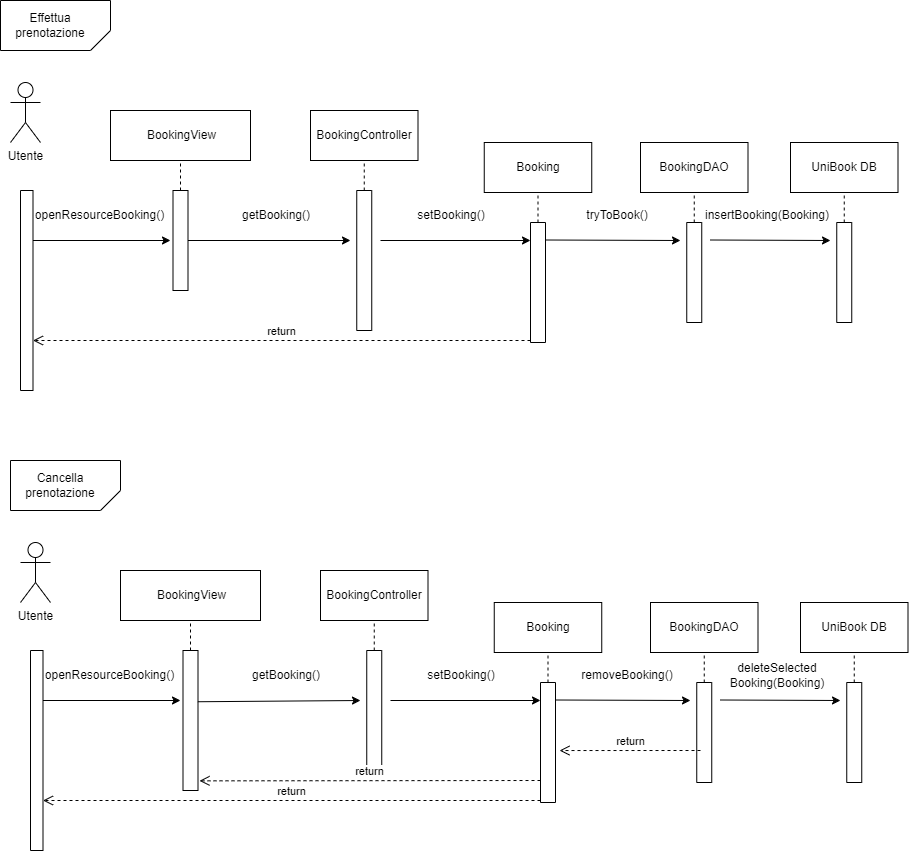

The diagram above was exported from draw.io. Its source (the exported page's mxGraphModel, read from the mxfile embedded in the PNG):
<mxGraphModel dx="1877" dy="522" grid="1" gridSize="10" guides="1" tooltips="1" connect="1" arrows="1" fold="1" page="1" pageScale="1" pageWidth="827" pageHeight="1169" math="0" shadow="0">
  <root>
    <mxCell id="0" />
    <mxCell id="1" parent="0" />
    <mxCell id="6FRtx9MHP9qKq6TMrNYb-2" value="" style="swimlane;startSize=0;" vertex="1" parent="1">
      <mxGeometry x="-80" y="350" width="12.5" height="200" as="geometry" />
    </mxCell>
    <mxCell id="6FRtx9MHP9qKq6TMrNYb-3" value="" style="verticalLabelPosition=bottom;verticalAlign=top;html=1;shape=card;whiteSpace=wrap;size=20;arcSize=12;direction=west;" vertex="1" parent="1">
      <mxGeometry x="-100" y="160" width="110" height="50" as="geometry" />
    </mxCell>
    <mxCell id="6FRtx9MHP9qKq6TMrNYb-4" value="Effettua&lt;br&gt;prenotazione" style="text;html=1;strokeColor=none;fillColor=none;align=center;verticalAlign=middle;whiteSpace=wrap;rounded=0;" vertex="1" parent="1">
      <mxGeometry x="-80" y="170" width="60" height="30" as="geometry" />
    </mxCell>
    <mxCell id="6FRtx9MHP9qKq6TMrNYb-5" value="Utente&lt;br&gt;" style="shape=umlActor;verticalLabelPosition=bottom;verticalAlign=top;html=1;outlineConnect=0;" vertex="1" parent="1">
      <mxGeometry x="-90" y="242" width="30" height="60" as="geometry" />
    </mxCell>
    <mxCell id="6FRtx9MHP9qKq6TMrNYb-6" value="" style="endArrow=classic;html=1;rounded=0;exitX=1;exitY=0.25;exitDx=0;exitDy=0;" edge="1" parent="1" source="6FRtx9MHP9qKq6TMrNYb-2">
      <mxGeometry width="50" height="50" relative="1" as="geometry">
        <mxPoint x="150" y="410" as="sourcePoint" />
        <mxPoint x="70" y="400" as="targetPoint" />
      </mxGeometry>
    </mxCell>
    <mxCell id="6FRtx9MHP9qKq6TMrNYb-7" value="" style="swimlane;startSize=0;" vertex="1" parent="1">
      <mxGeometry x="72.5" y="350" width="15" height="100" as="geometry" />
    </mxCell>
    <mxCell id="6FRtx9MHP9qKq6TMrNYb-8" value="" style="rounded=0;whiteSpace=wrap;html=1;" vertex="1" parent="1">
      <mxGeometry x="10" y="270" width="140" height="50" as="geometry" />
    </mxCell>
    <mxCell id="6FRtx9MHP9qKq6TMrNYb-9" value="BookingView" style="text;html=1;strokeColor=none;fillColor=none;align=center;verticalAlign=middle;whiteSpace=wrap;rounded=0;" vertex="1" parent="1">
      <mxGeometry x="40" y="280" width="82.5" height="30" as="geometry" />
    </mxCell>
    <mxCell id="6FRtx9MHP9qKq6TMrNYb-10" value="" style="endArrow=none;dashed=1;html=1;rounded=0;entryX=0.5;entryY=1;entryDx=0;entryDy=0;exitX=0.5;exitY=0;exitDx=0;exitDy=0;" edge="1" parent="1" source="6FRtx9MHP9qKq6TMrNYb-7" target="6FRtx9MHP9qKq6TMrNYb-8">
      <mxGeometry width="50" height="50" relative="1" as="geometry">
        <mxPoint x="122.5" y="410" as="sourcePoint" />
        <mxPoint x="172.5" y="360" as="targetPoint" />
      </mxGeometry>
    </mxCell>
    <mxCell id="6FRtx9MHP9qKq6TMrNYb-11" value="" style="swimlane;startSize=0;" vertex="1" parent="1">
      <mxGeometry x="256.25" y="350" width="15" height="140" as="geometry" />
    </mxCell>
    <mxCell id="6FRtx9MHP9qKq6TMrNYb-12" value="" style="rounded=0;whiteSpace=wrap;html=1;" vertex="1" parent="1">
      <mxGeometry x="210" y="270" width="107.5" height="50" as="geometry" />
    </mxCell>
    <mxCell id="6FRtx9MHP9qKq6TMrNYb-13" value="BookingController" style="text;html=1;strokeColor=none;fillColor=none;align=center;verticalAlign=middle;whiteSpace=wrap;rounded=0;" vertex="1" parent="1">
      <mxGeometry x="223.75" y="280" width="80" height="30" as="geometry" />
    </mxCell>
    <mxCell id="6FRtx9MHP9qKq6TMrNYb-14" value="" style="endArrow=none;dashed=1;html=1;rounded=0;entryX=0.5;entryY=1;entryDx=0;entryDy=0;exitX=0.5;exitY=0;exitDx=0;exitDy=0;" edge="1" parent="1" source="6FRtx9MHP9qKq6TMrNYb-11" target="6FRtx9MHP9qKq6TMrNYb-12">
      <mxGeometry width="50" height="50" relative="1" as="geometry">
        <mxPoint x="306.25" y="410" as="sourcePoint" />
        <mxPoint x="356.25" y="360" as="targetPoint" />
      </mxGeometry>
    </mxCell>
    <mxCell id="6FRtx9MHP9qKq6TMrNYb-15" value="openResourceBooking()" style="text;html=1;strokeColor=none;fillColor=none;align=center;verticalAlign=middle;whiteSpace=wrap;rounded=0;" vertex="1" parent="1">
      <mxGeometry x="-42.5" y="360" width="82.5" height="30" as="geometry" />
    </mxCell>
    <mxCell id="6FRtx9MHP9qKq6TMrNYb-16" value="" style="endArrow=classic;html=1;rounded=0;exitX=1;exitY=0.5;exitDx=0;exitDy=0;" edge="1" parent="1" source="6FRtx9MHP9qKq6TMrNYb-7">
      <mxGeometry width="50" height="50" relative="1" as="geometry">
        <mxPoint x="150" y="410" as="sourcePoint" />
        <mxPoint x="250" y="400" as="targetPoint" />
      </mxGeometry>
    </mxCell>
    <mxCell id="6FRtx9MHP9qKq6TMrNYb-17" value="getBooking()" style="text;html=1;strokeColor=none;fillColor=none;align=center;verticalAlign=middle;whiteSpace=wrap;rounded=0;" vertex="1" parent="1">
      <mxGeometry x="122.5" y="360" width="106.25" height="30" as="geometry" />
    </mxCell>
    <mxCell id="6FRtx9MHP9qKq6TMrNYb-18" value="" style="swimlane;startSize=0;" vertex="1" parent="1">
      <mxGeometry x="430" y="382" width="15" height="120" as="geometry" />
    </mxCell>
    <mxCell id="6FRtx9MHP9qKq6TMrNYb-19" value="" style="rounded=0;whiteSpace=wrap;html=1;" vertex="1" parent="1">
      <mxGeometry x="383.75" y="302" width="107.5" height="50" as="geometry" />
    </mxCell>
    <mxCell id="6FRtx9MHP9qKq6TMrNYb-20" value="Booking" style="text;html=1;strokeColor=none;fillColor=none;align=center;verticalAlign=middle;whiteSpace=wrap;rounded=0;" vertex="1" parent="1">
      <mxGeometry x="397.5" y="312" width="80" height="30" as="geometry" />
    </mxCell>
    <mxCell id="6FRtx9MHP9qKq6TMrNYb-21" value="" style="endArrow=classic;html=1;rounded=0;" edge="1" parent="1">
      <mxGeometry width="50" height="50" relative="1" as="geometry">
        <mxPoint x="280" y="400" as="sourcePoint" />
        <mxPoint x="430" y="400" as="targetPoint" />
      </mxGeometry>
    </mxCell>
    <mxCell id="6FRtx9MHP9qKq6TMrNYb-22" value="setBooking()" style="text;html=1;strokeColor=none;fillColor=none;align=center;verticalAlign=middle;whiteSpace=wrap;rounded=0;" vertex="1" parent="1">
      <mxGeometry x="303.75" y="360" width="93.75" height="30" as="geometry" />
    </mxCell>
    <mxCell id="6FRtx9MHP9qKq6TMrNYb-23" value="" style="endArrow=none;dashed=1;html=1;rounded=0;entryX=0.5;entryY=1;entryDx=0;entryDy=0;exitX=0.5;exitY=0;exitDx=0;exitDy=0;" edge="1" parent="1" source="6FRtx9MHP9qKq6TMrNYb-18" target="6FRtx9MHP9qKq6TMrNYb-19">
      <mxGeometry width="50" height="50" relative="1" as="geometry">
        <mxPoint x="110" y="442" as="sourcePoint" />
        <mxPoint x="160" y="392" as="targetPoint" />
      </mxGeometry>
    </mxCell>
    <mxCell id="6FRtx9MHP9qKq6TMrNYb-29" value="" style="swimlane;startSize=0;" vertex="1" parent="1">
      <mxGeometry x="586.25" y="382" width="15" height="100" as="geometry" />
    </mxCell>
    <mxCell id="6FRtx9MHP9qKq6TMrNYb-30" value="" style="rounded=0;whiteSpace=wrap;html=1;" vertex="1" parent="1">
      <mxGeometry x="540" y="302" width="107.5" height="50" as="geometry" />
    </mxCell>
    <mxCell id="6FRtx9MHP9qKq6TMrNYb-31" value="BookingDAO" style="text;html=1;strokeColor=none;fillColor=none;align=center;verticalAlign=middle;whiteSpace=wrap;rounded=0;" vertex="1" parent="1">
      <mxGeometry x="553.75" y="312" width="80" height="30" as="geometry" />
    </mxCell>
    <mxCell id="6FRtx9MHP9qKq6TMrNYb-32" value="" style="endArrow=none;dashed=1;html=1;rounded=0;entryX=0.5;entryY=1;entryDx=0;entryDy=0;exitX=0.5;exitY=0;exitDx=0;exitDy=0;" edge="1" parent="1" source="6FRtx9MHP9qKq6TMrNYb-29">
      <mxGeometry width="50" height="50" relative="1" as="geometry">
        <mxPoint x="266.25" y="442" as="sourcePoint" />
        <mxPoint x="593.75" y="352" as="targetPoint" />
      </mxGeometry>
    </mxCell>
    <mxCell id="6FRtx9MHP9qKq6TMrNYb-33" value="" style="endArrow=classic;html=1;rounded=0;" edge="1" parent="1">
      <mxGeometry width="50" height="50" relative="1" as="geometry">
        <mxPoint x="445" y="399.5" as="sourcePoint" />
        <mxPoint x="580" y="400" as="targetPoint" />
      </mxGeometry>
    </mxCell>
    <mxCell id="6FRtx9MHP9qKq6TMrNYb-34" value="tryToBook()" style="text;html=1;strokeColor=none;fillColor=none;align=center;verticalAlign=middle;whiteSpace=wrap;rounded=0;" vertex="1" parent="1">
      <mxGeometry x="470" y="360" width="93.75" height="30" as="geometry" />
    </mxCell>
    <mxCell id="6FRtx9MHP9qKq6TMrNYb-36" value="return" style="html=1;verticalAlign=bottom;endArrow=open;dashed=1;endSize=8;curved=0;rounded=0;entryX=1;entryY=0.75;entryDx=0;entryDy=0;" edge="1" parent="1" target="6FRtx9MHP9qKq6TMrNYb-2">
      <mxGeometry relative="1" as="geometry">
        <mxPoint x="430" y="500" as="sourcePoint" />
        <mxPoint x="-50" y="500" as="targetPoint" />
      </mxGeometry>
    </mxCell>
    <mxCell id="6FRtx9MHP9qKq6TMrNYb-37" value="" style="swimlane;startSize=0;" vertex="1" parent="1">
      <mxGeometry x="736.25" y="382" width="15" height="100" as="geometry" />
    </mxCell>
    <mxCell id="6FRtx9MHP9qKq6TMrNYb-38" value="" style="rounded=0;whiteSpace=wrap;html=1;" vertex="1" parent="1">
      <mxGeometry x="690" y="302" width="107.5" height="50" as="geometry" />
    </mxCell>
    <mxCell id="6FRtx9MHP9qKq6TMrNYb-39" value="UniBook DB" style="text;html=1;strokeColor=none;fillColor=none;align=center;verticalAlign=middle;whiteSpace=wrap;rounded=0;" vertex="1" parent="1">
      <mxGeometry x="703.75" y="312" width="80" height="30" as="geometry" />
    </mxCell>
    <mxCell id="6FRtx9MHP9qKq6TMrNYb-40" value="" style="endArrow=none;dashed=1;html=1;rounded=0;entryX=0.5;entryY=1;entryDx=0;entryDy=0;exitX=0.5;exitY=0;exitDx=0;exitDy=0;" edge="1" parent="1" source="6FRtx9MHP9qKq6TMrNYb-37">
      <mxGeometry width="50" height="50" relative="1" as="geometry">
        <mxPoint x="416.25" y="442" as="sourcePoint" />
        <mxPoint x="743.75" y="352" as="targetPoint" />
      </mxGeometry>
    </mxCell>
    <mxCell id="6FRtx9MHP9qKq6TMrNYb-41" value="" style="endArrow=classic;html=1;rounded=0;" edge="1" parent="1">
      <mxGeometry width="50" height="50" relative="1" as="geometry">
        <mxPoint x="610" y="399.5" as="sourcePoint" />
        <mxPoint x="730" y="400" as="targetPoint" />
      </mxGeometry>
    </mxCell>
    <mxCell id="6FRtx9MHP9qKq6TMrNYb-42" value="insertBooking(Booking)" style="text;html=1;strokeColor=none;fillColor=none;align=center;verticalAlign=middle;whiteSpace=wrap;rounded=0;" vertex="1" parent="1">
      <mxGeometry x="620" y="360" width="93.75" height="30" as="geometry" />
    </mxCell>
    <mxCell id="6FRtx9MHP9qKq6TMrNYb-43" value="" style="swimlane;startSize=0;" vertex="1" parent="1">
      <mxGeometry x="-70" y="810" width="12.5" height="200" as="geometry" />
    </mxCell>
    <mxCell id="6FRtx9MHP9qKq6TMrNYb-44" value="" style="verticalLabelPosition=bottom;verticalAlign=top;html=1;shape=card;whiteSpace=wrap;size=20;arcSize=12;direction=west;" vertex="1" parent="1">
      <mxGeometry x="-90" y="620" width="110" height="50" as="geometry" />
    </mxCell>
    <mxCell id="6FRtx9MHP9qKq6TMrNYb-45" value="Cancella prenotazione" style="text;html=1;strokeColor=none;fillColor=none;align=center;verticalAlign=middle;whiteSpace=wrap;rounded=0;" vertex="1" parent="1">
      <mxGeometry x="-70" y="630" width="60" height="30" as="geometry" />
    </mxCell>
    <mxCell id="6FRtx9MHP9qKq6TMrNYb-46" value="Utente&lt;br&gt;" style="shape=umlActor;verticalLabelPosition=bottom;verticalAlign=top;html=1;outlineConnect=0;" vertex="1" parent="1">
      <mxGeometry x="-80" y="702" width="30" height="60" as="geometry" />
    </mxCell>
    <mxCell id="6FRtx9MHP9qKq6TMrNYb-47" value="" style="endArrow=classic;html=1;rounded=0;exitX=1;exitY=0.25;exitDx=0;exitDy=0;" edge="1" parent="1" source="6FRtx9MHP9qKq6TMrNYb-43">
      <mxGeometry width="50" height="50" relative="1" as="geometry">
        <mxPoint x="160" y="870" as="sourcePoint" />
        <mxPoint x="80" y="860" as="targetPoint" />
      </mxGeometry>
    </mxCell>
    <mxCell id="6FRtx9MHP9qKq6TMrNYb-48" value="" style="swimlane;startSize=0;" vertex="1" parent="1">
      <mxGeometry x="82.5" y="810" width="15" height="140" as="geometry" />
    </mxCell>
    <mxCell id="6FRtx9MHP9qKq6TMrNYb-49" value="" style="rounded=0;whiteSpace=wrap;html=1;" vertex="1" parent="1">
      <mxGeometry x="20" y="730" width="140" height="50" as="geometry" />
    </mxCell>
    <mxCell id="6FRtx9MHP9qKq6TMrNYb-50" value="BookingView" style="text;html=1;strokeColor=none;fillColor=none;align=center;verticalAlign=middle;whiteSpace=wrap;rounded=0;" vertex="1" parent="1">
      <mxGeometry x="50" y="740" width="82.5" height="30" as="geometry" />
    </mxCell>
    <mxCell id="6FRtx9MHP9qKq6TMrNYb-51" value="" style="endArrow=none;dashed=1;html=1;rounded=0;entryX=0.5;entryY=1;entryDx=0;entryDy=0;exitX=0.5;exitY=0;exitDx=0;exitDy=0;" edge="1" parent="1" source="6FRtx9MHP9qKq6TMrNYb-48" target="6FRtx9MHP9qKq6TMrNYb-49">
      <mxGeometry width="50" height="50" relative="1" as="geometry">
        <mxPoint x="132.5" y="870" as="sourcePoint" />
        <mxPoint x="182.5" y="820" as="targetPoint" />
      </mxGeometry>
    </mxCell>
    <mxCell id="6FRtx9MHP9qKq6TMrNYb-52" value="" style="swimlane;startSize=0;" vertex="1" parent="1">
      <mxGeometry x="266.25" y="810" width="15" height="120" as="geometry" />
    </mxCell>
    <mxCell id="6FRtx9MHP9qKq6TMrNYb-53" value="" style="rounded=0;whiteSpace=wrap;html=1;" vertex="1" parent="1">
      <mxGeometry x="220" y="730" width="107.5" height="50" as="geometry" />
    </mxCell>
    <mxCell id="6FRtx9MHP9qKq6TMrNYb-54" value="BookingController" style="text;html=1;strokeColor=none;fillColor=none;align=center;verticalAlign=middle;whiteSpace=wrap;rounded=0;" vertex="1" parent="1">
      <mxGeometry x="233.75" y="740" width="80" height="30" as="geometry" />
    </mxCell>
    <mxCell id="6FRtx9MHP9qKq6TMrNYb-55" value="" style="endArrow=none;dashed=1;html=1;rounded=0;entryX=0.5;entryY=1;entryDx=0;entryDy=0;exitX=0.5;exitY=0;exitDx=0;exitDy=0;" edge="1" parent="1" source="6FRtx9MHP9qKq6TMrNYb-52" target="6FRtx9MHP9qKq6TMrNYb-53">
      <mxGeometry width="50" height="50" relative="1" as="geometry">
        <mxPoint x="316.25" y="870" as="sourcePoint" />
        <mxPoint x="366.25" y="820" as="targetPoint" />
      </mxGeometry>
    </mxCell>
    <mxCell id="6FRtx9MHP9qKq6TMrNYb-56" value="openResourceBooking()" style="text;html=1;strokeColor=none;fillColor=none;align=center;verticalAlign=middle;whiteSpace=wrap;rounded=0;" vertex="1" parent="1">
      <mxGeometry x="-32.5" y="820" width="82.5" height="30" as="geometry" />
    </mxCell>
    <mxCell id="6FRtx9MHP9qKq6TMrNYb-57" value="" style="endArrow=classic;html=1;rounded=0;exitX=0.993;exitY=0.366;exitDx=0;exitDy=0;exitPerimeter=0;" edge="1" parent="1" source="6FRtx9MHP9qKq6TMrNYb-48">
      <mxGeometry width="50" height="50" relative="1" as="geometry">
        <mxPoint x="160" y="870" as="sourcePoint" />
        <mxPoint x="260" y="860" as="targetPoint" />
      </mxGeometry>
    </mxCell>
    <mxCell id="6FRtx9MHP9qKq6TMrNYb-58" value="getBooking()" style="text;html=1;strokeColor=none;fillColor=none;align=center;verticalAlign=middle;whiteSpace=wrap;rounded=0;" vertex="1" parent="1">
      <mxGeometry x="132.5" y="820" width="106.25" height="30" as="geometry" />
    </mxCell>
    <mxCell id="6FRtx9MHP9qKq6TMrNYb-59" value="" style="swimlane;startSize=0;" vertex="1" parent="1">
      <mxGeometry x="440" y="842" width="15" height="120" as="geometry" />
    </mxCell>
    <mxCell id="6FRtx9MHP9qKq6TMrNYb-60" value="" style="rounded=0;whiteSpace=wrap;html=1;" vertex="1" parent="1">
      <mxGeometry x="393.75" y="762" width="107.5" height="50" as="geometry" />
    </mxCell>
    <mxCell id="6FRtx9MHP9qKq6TMrNYb-61" value="Booking" style="text;html=1;strokeColor=none;fillColor=none;align=center;verticalAlign=middle;whiteSpace=wrap;rounded=0;" vertex="1" parent="1">
      <mxGeometry x="407.5" y="772" width="80" height="30" as="geometry" />
    </mxCell>
    <mxCell id="6FRtx9MHP9qKq6TMrNYb-62" value="" style="endArrow=classic;html=1;rounded=0;" edge="1" parent="1">
      <mxGeometry width="50" height="50" relative="1" as="geometry">
        <mxPoint x="290" y="860" as="sourcePoint" />
        <mxPoint x="440" y="860" as="targetPoint" />
      </mxGeometry>
    </mxCell>
    <mxCell id="6FRtx9MHP9qKq6TMrNYb-63" value="setBooking()" style="text;html=1;strokeColor=none;fillColor=none;align=center;verticalAlign=middle;whiteSpace=wrap;rounded=0;" vertex="1" parent="1">
      <mxGeometry x="313.75" y="820" width="93.75" height="30" as="geometry" />
    </mxCell>
    <mxCell id="6FRtx9MHP9qKq6TMrNYb-64" value="" style="endArrow=none;dashed=1;html=1;rounded=0;entryX=0.5;entryY=1;entryDx=0;entryDy=0;exitX=0.5;exitY=0;exitDx=0;exitDy=0;" edge="1" parent="1" source="6FRtx9MHP9qKq6TMrNYb-59" target="6FRtx9MHP9qKq6TMrNYb-60">
      <mxGeometry width="50" height="50" relative="1" as="geometry">
        <mxPoint x="120" y="902" as="sourcePoint" />
        <mxPoint x="170" y="852" as="targetPoint" />
      </mxGeometry>
    </mxCell>
    <mxCell id="6FRtx9MHP9qKq6TMrNYb-65" value="" style="swimlane;startSize=0;" vertex="1" parent="1">
      <mxGeometry x="596.25" y="842" width="15" height="100" as="geometry" />
    </mxCell>
    <mxCell id="6FRtx9MHP9qKq6TMrNYb-66" value="" style="rounded=0;whiteSpace=wrap;html=1;" vertex="1" parent="1">
      <mxGeometry x="550" y="762" width="107.5" height="50" as="geometry" />
    </mxCell>
    <mxCell id="6FRtx9MHP9qKq6TMrNYb-67" value="BookingDAO" style="text;html=1;strokeColor=none;fillColor=none;align=center;verticalAlign=middle;whiteSpace=wrap;rounded=0;" vertex="1" parent="1">
      <mxGeometry x="563.75" y="772" width="80" height="30" as="geometry" />
    </mxCell>
    <mxCell id="6FRtx9MHP9qKq6TMrNYb-68" value="" style="endArrow=none;dashed=1;html=1;rounded=0;entryX=0.5;entryY=1;entryDx=0;entryDy=0;exitX=0.5;exitY=0;exitDx=0;exitDy=0;" edge="1" parent="1" source="6FRtx9MHP9qKq6TMrNYb-65">
      <mxGeometry width="50" height="50" relative="1" as="geometry">
        <mxPoint x="276.25" y="902" as="sourcePoint" />
        <mxPoint x="603.75" y="812" as="targetPoint" />
      </mxGeometry>
    </mxCell>
    <mxCell id="6FRtx9MHP9qKq6TMrNYb-69" value="" style="endArrow=classic;html=1;rounded=0;" edge="1" parent="1">
      <mxGeometry width="50" height="50" relative="1" as="geometry">
        <mxPoint x="455" y="859.5" as="sourcePoint" />
        <mxPoint x="590" y="860" as="targetPoint" />
      </mxGeometry>
    </mxCell>
    <mxCell id="6FRtx9MHP9qKq6TMrNYb-70" value="removeBooking()" style="text;html=1;strokeColor=none;fillColor=none;align=center;verticalAlign=middle;whiteSpace=wrap;rounded=0;" vertex="1" parent="1">
      <mxGeometry x="480" y="820" width="93.75" height="30" as="geometry" />
    </mxCell>
    <mxCell id="6FRtx9MHP9qKq6TMrNYb-71" value="return" style="html=1;verticalAlign=bottom;endArrow=open;dashed=1;endSize=8;curved=0;rounded=0;entryX=1;entryY=0.75;entryDx=0;entryDy=0;" edge="1" parent="1" target="6FRtx9MHP9qKq6TMrNYb-43">
      <mxGeometry relative="1" as="geometry">
        <mxPoint x="440" y="960" as="sourcePoint" />
        <mxPoint x="-40" y="960" as="targetPoint" />
      </mxGeometry>
    </mxCell>
    <mxCell id="6FRtx9MHP9qKq6TMrNYb-72" value="" style="swimlane;startSize=0;" vertex="1" parent="1">
      <mxGeometry x="746.25" y="842" width="15" height="100" as="geometry" />
    </mxCell>
    <mxCell id="6FRtx9MHP9qKq6TMrNYb-73" value="" style="rounded=0;whiteSpace=wrap;html=1;" vertex="1" parent="1">
      <mxGeometry x="700" y="762" width="107.5" height="50" as="geometry" />
    </mxCell>
    <mxCell id="6FRtx9MHP9qKq6TMrNYb-74" value="UniBook DB" style="text;html=1;strokeColor=none;fillColor=none;align=center;verticalAlign=middle;whiteSpace=wrap;rounded=0;" vertex="1" parent="1">
      <mxGeometry x="713.75" y="772" width="80" height="30" as="geometry" />
    </mxCell>
    <mxCell id="6FRtx9MHP9qKq6TMrNYb-75" value="" style="endArrow=none;dashed=1;html=1;rounded=0;entryX=0.5;entryY=1;entryDx=0;entryDy=0;exitX=0.5;exitY=0;exitDx=0;exitDy=0;" edge="1" parent="1" source="6FRtx9MHP9qKq6TMrNYb-72">
      <mxGeometry width="50" height="50" relative="1" as="geometry">
        <mxPoint x="426.25" y="902" as="sourcePoint" />
        <mxPoint x="753.75" y="812" as="targetPoint" />
      </mxGeometry>
    </mxCell>
    <mxCell id="6FRtx9MHP9qKq6TMrNYb-76" value="" style="endArrow=classic;html=1;rounded=0;" edge="1" parent="1">
      <mxGeometry width="50" height="50" relative="1" as="geometry">
        <mxPoint x="620" y="859.5" as="sourcePoint" />
        <mxPoint x="740" y="860" as="targetPoint" />
      </mxGeometry>
    </mxCell>
    <mxCell id="6FRtx9MHP9qKq6TMrNYb-77" value="deleteSelected&lt;br&gt;Booking(Booking)" style="text;html=1;strokeColor=none;fillColor=none;align=center;verticalAlign=middle;whiteSpace=wrap;rounded=0;" vertex="1" parent="1">
      <mxGeometry x="630" y="820" width="93.75" height="30" as="geometry" />
    </mxCell>
    <mxCell id="6FRtx9MHP9qKq6TMrNYb-78" value="return" style="html=1;verticalAlign=bottom;endArrow=open;dashed=1;endSize=8;curved=0;rounded=0;entryX=1.267;entryY=0.567;entryDx=0;entryDy=0;entryPerimeter=0;" edge="1" parent="1" target="6FRtx9MHP9qKq6TMrNYb-59">
      <mxGeometry relative="1" as="geometry">
        <mxPoint x="600" y="910" as="sourcePoint" />
        <mxPoint x="520" y="910" as="targetPoint" />
      </mxGeometry>
    </mxCell>
    <mxCell id="6FRtx9MHP9qKq6TMrNYb-79" value="return" style="html=1;verticalAlign=bottom;endArrow=open;dashed=1;endSize=8;curved=0;rounded=0;entryX=1.1;entryY=0.931;entryDx=0;entryDy=0;entryPerimeter=0;" edge="1" parent="1" target="6FRtx9MHP9qKq6TMrNYb-48">
      <mxGeometry relative="1" as="geometry">
        <mxPoint x="440" y="940" as="sourcePoint" />
        <mxPoint x="360" y="940" as="targetPoint" />
      </mxGeometry>
    </mxCell>
  </root>
</mxGraphModel>